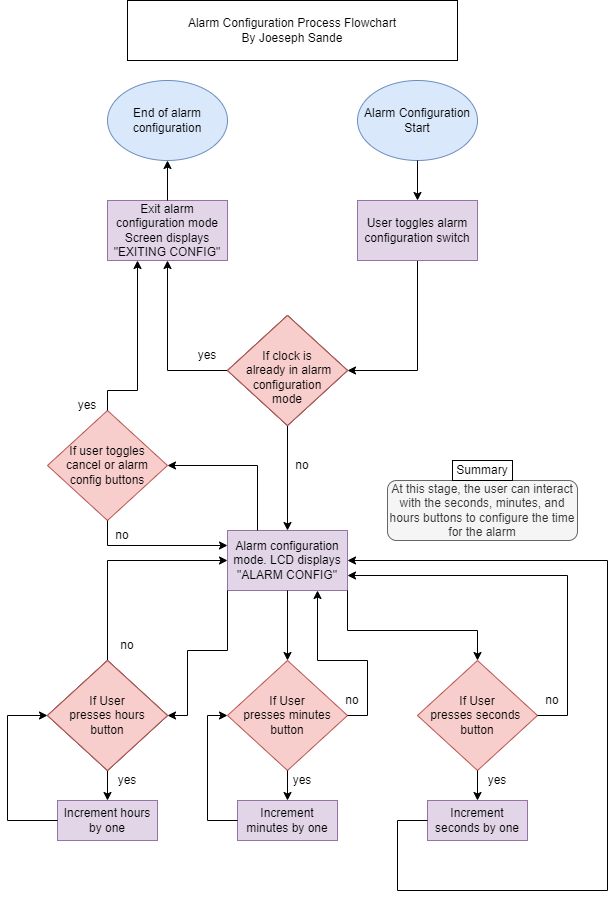

The diagram above was exported from draw.io. Its source (the exported page's mxGraphModel, read from the mxfile embedded in the PNG):
<mxGraphModel dx="1888" dy="1647" grid="1" gridSize="10" guides="1" tooltips="1" connect="1" arrows="1" fold="1" page="1" pageScale="1" pageWidth="850" pageHeight="1100" math="0" shadow="0">
  <root>
    <mxCell id="0" />
    <mxCell id="1" parent="0" />
    <mxCell id="rawRL-__dkm5TDn9mmyK-1" value="Exit alarm configuration mode&lt;br&gt;Screen displays &quot;EXITING CONFIG&quot;" style="rounded=0;whiteSpace=wrap;html=1;fillColor=#e1d5e7;strokeColor=#9673a6;" parent="1" vertex="1">
      <mxGeometry x="-630" y="-770" width="120" height="60" as="geometry" />
    </mxCell>
    <mxCell id="rawRL-__dkm5TDn9mmyK-2" value="" style="endArrow=classic;html=1;rounded=0;entryX=1;entryY=0.5;entryDx=0;entryDy=0;exitX=0.5;exitY=1;exitDx=0;exitDy=0;" parent="1" source="rawRL-__dkm5TDn9mmyK-8" target="rawRL-__dkm5TDn9mmyK-4" edge="1">
      <mxGeometry width="50" height="50" relative="1" as="geometry">
        <mxPoint x="-200" y="-600.0000000000002" as="sourcePoint" />
        <mxPoint x="-230" y="-600" as="targetPoint" />
        <Array as="points">
          <mxPoint x="-320" y="-600" />
        </Array>
      </mxGeometry>
    </mxCell>
    <mxCell id="rawRL-__dkm5TDn9mmyK-4" value="&lt;br&gt;If clock is &lt;br&gt;&amp;nbsp;already in alarm &lt;br&gt;configuration &lt;br&gt;mode" style="rhombus;whiteSpace=wrap;html=1;" parent="1" vertex="1">
      <mxGeometry x="-510" y="-655" width="120" height="110" as="geometry" />
    </mxCell>
    <mxCell id="rawRL-__dkm5TDn9mmyK-5" value="" style="endArrow=classic;html=1;rounded=0;exitX=0.5;exitY=1;exitDx=0;exitDy=0;entryX=0.5;entryY=0;entryDx=0;entryDy=0;" parent="1" source="rawRL-__dkm5TDn9mmyK-4" target="rawRL-__dkm5TDn9mmyK-9" edge="1">
      <mxGeometry width="50" height="50" relative="1" as="geometry">
        <mxPoint x="-290" y="-470" as="sourcePoint" />
        <mxPoint x="-300" y="-450" as="targetPoint" />
      </mxGeometry>
    </mxCell>
    <mxCell id="rawRL-__dkm5TDn9mmyK-6" value="yes" style="text;html=1;strokeColor=none;fillColor=none;align=center;verticalAlign=middle;whiteSpace=wrap;rounded=0;" parent="1" vertex="1">
      <mxGeometry x="-560" y="-630" width="60" height="30" as="geometry" />
    </mxCell>
    <mxCell id="rawRL-__dkm5TDn9mmyK-7" value="no" style="text;html=1;strokeColor=none;fillColor=none;align=center;verticalAlign=middle;whiteSpace=wrap;rounded=0;" parent="1" vertex="1">
      <mxGeometry x="-450" y="-520" width="30" height="30" as="geometry" />
    </mxCell>
    <mxCell id="rawRL-__dkm5TDn9mmyK-8" value="User toggles alarm configuration switch" style="rounded=0;whiteSpace=wrap;html=1;fillColor=#e1d5e7;strokeColor=#9673a6;" parent="1" vertex="1">
      <mxGeometry x="-380" y="-770" width="120" height="60" as="geometry" />
    </mxCell>
    <mxCell id="rawRL-__dkm5TDn9mmyK-9" value="Alarm configuration mode. LCD displays &quot;ALARM CONFIG&quot;" style="rounded=0;whiteSpace=wrap;html=1;fillColor=#e1d5e7;strokeColor=#9673a6;" parent="1" vertex="1">
      <mxGeometry x="-510" y="-440" width="120" height="60" as="geometry" />
    </mxCell>
    <mxCell id="rawRL-__dkm5TDn9mmyK-10" value="If User &lt;br&gt;presses hours&lt;br&gt;button" style="rhombus;whiteSpace=wrap;html=1;" parent="1" vertex="1">
      <mxGeometry x="-690" y="-310" width="120" height="110" as="geometry" />
    </mxCell>
    <mxCell id="rawRL-__dkm5TDn9mmyK-11" value="If User &lt;br&gt;presses seconds&amp;nbsp;&lt;br&gt;button" style="rhombus;whiteSpace=wrap;html=1;fillColor=#f8cecc;strokeColor=#b85450;" parent="1" vertex="1">
      <mxGeometry x="-320" y="-310" width="120" height="110" as="geometry" />
    </mxCell>
    <mxCell id="rawRL-__dkm5TDn9mmyK-12" value="If User &lt;br&gt;presses minutes&lt;br&gt;button" style="rhombus;whiteSpace=wrap;html=1;fillColor=#f8cecc;strokeColor=#b85450;" parent="1" vertex="1">
      <mxGeometry x="-510" y="-310" width="120" height="110" as="geometry" />
    </mxCell>
    <mxCell id="rawRL-__dkm5TDn9mmyK-13" value="" style="endArrow=classic;html=1;rounded=0;exitX=1;exitY=1;exitDx=0;exitDy=0;entryX=0.5;entryY=0;entryDx=0;entryDy=0;" parent="1" source="rawRL-__dkm5TDn9mmyK-9" target="rawRL-__dkm5TDn9mmyK-11" edge="1">
      <mxGeometry width="50" height="50" relative="1" as="geometry">
        <mxPoint x="-320" y="-360" as="sourcePoint" />
        <mxPoint x="-270" y="-410" as="targetPoint" />
        <Array as="points">
          <mxPoint x="-390" y="-340" />
          <mxPoint x="-260" y="-340" />
        </Array>
      </mxGeometry>
    </mxCell>
    <mxCell id="rawRL-__dkm5TDn9mmyK-14" value="" style="endArrow=classic;html=1;rounded=0;exitX=0;exitY=1;exitDx=0;exitDy=0;entryX=1;entryY=0.5;entryDx=0;entryDy=0;" parent="1" source="rawRL-__dkm5TDn9mmyK-9" target="rawRL-__dkm5TDn9mmyK-10" edge="1">
      <mxGeometry width="50" height="50" relative="1" as="geometry">
        <mxPoint x="-500" y="-370" as="sourcePoint" />
        <mxPoint x="-450" y="-420" as="targetPoint" />
        <Array as="points">
          <mxPoint x="-510" y="-320" />
          <mxPoint x="-550" y="-320" />
          <mxPoint x="-550" y="-255" />
        </Array>
      </mxGeometry>
    </mxCell>
    <mxCell id="rawRL-__dkm5TDn9mmyK-15" value="" style="endArrow=classic;html=1;rounded=0;entryX=0.5;entryY=0;entryDx=0;entryDy=0;exitX=0.5;exitY=1;exitDx=0;exitDy=0;" parent="1" source="rawRL-__dkm5TDn9mmyK-9" target="rawRL-__dkm5TDn9mmyK-12" edge="1">
      <mxGeometry width="50" height="50" relative="1" as="geometry">
        <mxPoint x="-500" y="-370" as="sourcePoint" />
        <mxPoint x="-450" y="-420" as="targetPoint" />
      </mxGeometry>
    </mxCell>
    <mxCell id="rawRL-__dkm5TDn9mmyK-16" value="Increment hours by one" style="rounded=0;whiteSpace=wrap;html=1;fillColor=#e1d5e7;strokeColor=#9673a6;" parent="1" vertex="1">
      <mxGeometry x="-680" y="-170" width="100" height="40" as="geometry" />
    </mxCell>
    <mxCell id="rawRL-__dkm5TDn9mmyK-17" value="Increment minutes by one" style="rounded=0;whiteSpace=wrap;html=1;fillColor=#e1d5e7;strokeColor=#9673a6;" parent="1" vertex="1">
      <mxGeometry x="-500" y="-170" width="100" height="40" as="geometry" />
    </mxCell>
    <mxCell id="rawRL-__dkm5TDn9mmyK-18" value="Increment seconds by one" style="rounded=0;whiteSpace=wrap;html=1;fillColor=#e1d5e7;strokeColor=#9673a6;" parent="1" vertex="1">
      <mxGeometry x="-310" y="-170" width="100" height="40" as="geometry" />
    </mxCell>
    <mxCell id="rawRL-__dkm5TDn9mmyK-19" value="" style="endArrow=classic;html=1;rounded=0;exitX=0.5;exitY=1;exitDx=0;exitDy=0;entryX=0.5;entryY=0;entryDx=0;entryDy=0;" parent="1" source="rawRL-__dkm5TDn9mmyK-10" target="rawRL-__dkm5TDn9mmyK-16" edge="1">
      <mxGeometry width="50" height="50" relative="1" as="geometry">
        <mxPoint x="-500" y="-180" as="sourcePoint" />
        <mxPoint x="-450" y="-230" as="targetPoint" />
      </mxGeometry>
    </mxCell>
    <mxCell id="rawRL-__dkm5TDn9mmyK-20" value="" style="endArrow=classic;html=1;rounded=0;exitX=0.5;exitY=1;exitDx=0;exitDy=0;entryX=0.5;entryY=0;entryDx=0;entryDy=0;" parent="1" source="rawRL-__dkm5TDn9mmyK-12" target="rawRL-__dkm5TDn9mmyK-17" edge="1">
      <mxGeometry width="50" height="50" relative="1" as="geometry">
        <mxPoint x="-500" y="-180" as="sourcePoint" />
        <mxPoint x="-450" y="-230" as="targetPoint" />
      </mxGeometry>
    </mxCell>
    <mxCell id="rawRL-__dkm5TDn9mmyK-21" value="" style="endArrow=classic;html=1;rounded=0;exitX=0.5;exitY=1;exitDx=0;exitDy=0;entryX=0.5;entryY=0;entryDx=0;entryDy=0;" parent="1" source="rawRL-__dkm5TDn9mmyK-11" target="rawRL-__dkm5TDn9mmyK-18" edge="1">
      <mxGeometry width="50" height="50" relative="1" as="geometry">
        <mxPoint x="-500" y="-180" as="sourcePoint" />
        <mxPoint x="-450" y="-230" as="targetPoint" />
      </mxGeometry>
    </mxCell>
    <mxCell id="rawRL-__dkm5TDn9mmyK-22" value="" style="endArrow=classic;html=1;rounded=0;exitX=0;exitY=0.5;exitDx=0;exitDy=0;entryX=0;entryY=0.5;entryDx=0;entryDy=0;" parent="1" source="rawRL-__dkm5TDn9mmyK-16" target="rawRL-__dkm5TDn9mmyK-10" edge="1">
      <mxGeometry width="50" height="50" relative="1" as="geometry">
        <mxPoint x="-530" y="-280" as="sourcePoint" />
        <mxPoint x="-480" y="-330" as="targetPoint" />
        <Array as="points">
          <mxPoint x="-730" y="-150" />
          <mxPoint x="-730" y="-255" />
        </Array>
      </mxGeometry>
    </mxCell>
    <mxCell id="rawRL-__dkm5TDn9mmyK-23" value="" style="endArrow=classic;html=1;rounded=0;entryX=1;entryY=0.75;entryDx=0;entryDy=0;exitX=1;exitY=0.5;exitDx=0;exitDy=0;" parent="1" source="rawRL-__dkm5TDn9mmyK-11" target="rawRL-__dkm5TDn9mmyK-9" edge="1">
      <mxGeometry width="50" height="50" relative="1" as="geometry">
        <mxPoint x="-190" y="-300" as="sourcePoint" />
        <mxPoint x="-480" y="-330" as="targetPoint" />
        <Array as="points">
          <mxPoint x="-170" y="-255" />
          <mxPoint x="-170" y="-395" />
        </Array>
      </mxGeometry>
    </mxCell>
    <mxCell id="rawRL-__dkm5TDn9mmyK-24" value="" style="endArrow=classic;html=1;rounded=0;exitX=0;exitY=0.5;exitDx=0;exitDy=0;entryX=0;entryY=0.5;entryDx=0;entryDy=0;" parent="1" source="rawRL-__dkm5TDn9mmyK-17" target="rawRL-__dkm5TDn9mmyK-12" edge="1">
      <mxGeometry width="50" height="50" relative="1" as="geometry">
        <mxPoint x="-530" y="-280" as="sourcePoint" />
        <mxPoint x="-480" y="-330" as="targetPoint" />
        <Array as="points">
          <mxPoint x="-530" y="-150" />
          <mxPoint x="-530" y="-255" />
        </Array>
      </mxGeometry>
    </mxCell>
    <mxCell id="rawRL-__dkm5TDn9mmyK-25" value="" style="endArrow=classic;html=1;rounded=0;entryX=0.75;entryY=1;entryDx=0;entryDy=0;exitX=1;exitY=0.5;exitDx=0;exitDy=0;" parent="1" source="rawRL-__dkm5TDn9mmyK-12" target="rawRL-__dkm5TDn9mmyK-9" edge="1">
      <mxGeometry width="50" height="50" relative="1" as="geometry">
        <mxPoint x="-400" y="-150" as="sourcePoint" />
        <mxPoint x="-480" y="-330" as="targetPoint" />
        <Array as="points">
          <mxPoint x="-370" y="-255" />
          <mxPoint x="-370" y="-310" />
          <mxPoint x="-420" y="-310" />
        </Array>
      </mxGeometry>
    </mxCell>
    <mxCell id="rawRL-__dkm5TDn9mmyK-26" value="" style="endArrow=classic;html=1;rounded=0;exitX=0;exitY=0.5;exitDx=0;exitDy=0;entryX=1;entryY=0.5;entryDx=0;entryDy=0;" parent="1" source="rawRL-__dkm5TDn9mmyK-18" target="rawRL-__dkm5TDn9mmyK-9" edge="1">
      <mxGeometry width="50" height="50" relative="1" as="geometry">
        <mxPoint x="-530" y="-280" as="sourcePoint" />
        <mxPoint x="-480" y="-330" as="targetPoint" />
        <Array as="points">
          <mxPoint x="-340" y="-150" />
          <mxPoint x="-340" y="-80" />
          <mxPoint x="-130" y="-80" />
          <mxPoint x="-130" y="-410" />
        </Array>
      </mxGeometry>
    </mxCell>
    <mxCell id="rawRL-__dkm5TDn9mmyK-27" value="yes" style="text;html=1;strokeColor=none;fillColor=none;align=center;verticalAlign=middle;whiteSpace=wrap;rounded=0;" parent="1" vertex="1">
      <mxGeometry x="-270" y="-205" width="60" height="30" as="geometry" />
    </mxCell>
    <mxCell id="rawRL-__dkm5TDn9mmyK-28" value="yes" style="text;html=1;strokeColor=none;fillColor=none;align=center;verticalAlign=middle;whiteSpace=wrap;rounded=0;" parent="1" vertex="1">
      <mxGeometry x="-465" y="-205" width="60" height="30" as="geometry" />
    </mxCell>
    <mxCell id="rawRL-__dkm5TDn9mmyK-29" value="yes" style="text;html=1;strokeColor=none;fillColor=none;align=center;verticalAlign=middle;whiteSpace=wrap;rounded=0;" parent="1" vertex="1">
      <mxGeometry x="-640" y="-205" width="60" height="30" as="geometry" />
    </mxCell>
    <mxCell id="rawRL-__dkm5TDn9mmyK-30" value="no" style="text;html=1;strokeColor=none;fillColor=none;align=center;verticalAlign=middle;whiteSpace=wrap;rounded=0;" parent="1" vertex="1">
      <mxGeometry x="-400" y="-285" width="30" height="30" as="geometry" />
    </mxCell>
    <mxCell id="rawRL-__dkm5TDn9mmyK-31" value="no" style="text;html=1;strokeColor=none;fillColor=none;align=center;verticalAlign=middle;whiteSpace=wrap;rounded=0;" parent="1" vertex="1">
      <mxGeometry x="-200" y="-285" width="30" height="30" as="geometry" />
    </mxCell>
    <mxCell id="rawRL-__dkm5TDn9mmyK-32" value="no" style="text;html=1;strokeColor=none;fillColor=none;align=center;verticalAlign=middle;whiteSpace=wrap;rounded=0;" parent="1" vertex="1">
      <mxGeometry x="-625" y="-340" width="30" height="30" as="geometry" />
    </mxCell>
    <mxCell id="rawRL-__dkm5TDn9mmyK-33" value="" style="endArrow=classic;html=1;rounded=0;exitX=0.5;exitY=0;exitDx=0;exitDy=0;entryX=0;entryY=0.5;entryDx=0;entryDy=0;" parent="1" source="rawRL-__dkm5TDn9mmyK-10" target="rawRL-__dkm5TDn9mmyK-9" edge="1">
      <mxGeometry width="50" height="50" relative="1" as="geometry">
        <mxPoint x="-30" y="-390" as="sourcePoint" />
        <mxPoint x="20" y="-440" as="targetPoint" />
        <Array as="points">
          <mxPoint x="-630" y="-410" />
        </Array>
      </mxGeometry>
    </mxCell>
    <mxCell id="rawRL-__dkm5TDn9mmyK-34" value="" style="endArrow=classic;html=1;rounded=0;exitX=0;exitY=0.5;exitDx=0;exitDy=0;entryX=0.5;entryY=1;entryDx=0;entryDy=0;" parent="1" source="rawRL-__dkm5TDn9mmyK-4" target="rawRL-__dkm5TDn9mmyK-1" edge="1">
      <mxGeometry width="50" height="50" relative="1" as="geometry">
        <mxPoint x="-340" y="-600" as="sourcePoint" />
        <mxPoint x="-290" y="-650" as="targetPoint" />
        <Array as="points">
          <mxPoint x="-570" y="-600" />
        </Array>
      </mxGeometry>
    </mxCell>
    <mxCell id="rawRL-__dkm5TDn9mmyK-35" value="Alarm Configuration Start" style="ellipse;whiteSpace=wrap;html=1;fillColor=#dae8fc;strokeColor=#6c8ebf;" parent="1" vertex="1">
      <mxGeometry x="-380" y="-890" width="120" height="80" as="geometry" />
    </mxCell>
    <mxCell id="rawRL-__dkm5TDn9mmyK-36" value="" style="endArrow=classic;html=1;rounded=0;exitX=0.5;exitY=1;exitDx=0;exitDy=0;entryX=0.5;entryY=0;entryDx=0;entryDy=0;" parent="1" source="rawRL-__dkm5TDn9mmyK-35" target="rawRL-__dkm5TDn9mmyK-8" edge="1">
      <mxGeometry width="50" height="50" relative="1" as="geometry">
        <mxPoint x="-340" y="-710" as="sourcePoint" />
        <mxPoint x="-450" y="-880" as="targetPoint" />
      </mxGeometry>
    </mxCell>
    <mxCell id="rawRL-__dkm5TDn9mmyK-38" value="End of alarm configuration" style="ellipse;whiteSpace=wrap;html=1;fillColor=#dae8fc;strokeColor=#6c8ebf;" parent="1" vertex="1">
      <mxGeometry x="-630" y="-890" width="120" height="80" as="geometry" />
    </mxCell>
    <mxCell id="rawRL-__dkm5TDn9mmyK-39" value="" style="endArrow=classic;html=1;rounded=0;exitX=0.5;exitY=0;exitDx=0;exitDy=0;entryX=0.5;entryY=1;entryDx=0;entryDy=0;" parent="1" source="rawRL-__dkm5TDn9mmyK-1" target="rawRL-__dkm5TDn9mmyK-38" edge="1">
      <mxGeometry width="50" height="50" relative="1" as="geometry">
        <mxPoint x="-340" y="-720" as="sourcePoint" />
        <mxPoint x="-290" y="-770" as="targetPoint" />
      </mxGeometry>
    </mxCell>
    <mxCell id="rawRL-__dkm5TDn9mmyK-40" value="Alarm Configuration Process Flowchart&lt;br&gt;By Joeseph Sande" style="rounded=0;whiteSpace=wrap;html=1;" parent="1" vertex="1">
      <mxGeometry x="-610" y="-970" width="330" height="60" as="geometry" />
    </mxCell>
    <mxCell id="ioblo2GLxpFi2tFoa3J4-1" value="&lt;br&gt;If clock is &lt;br&gt;&amp;nbsp;already in alarm &lt;br&gt;configuration &lt;br&gt;mode" style="rhombus;whiteSpace=wrap;html=1;fillColor=#f8cecc;strokeColor=#b85450;" vertex="1" parent="1">
      <mxGeometry x="-510" y="-655" width="120" height="110" as="geometry" />
    </mxCell>
    <mxCell id="ioblo2GLxpFi2tFoa3J4-2" value="If User &lt;br&gt;presses hours&lt;br&gt;button" style="rhombus;whiteSpace=wrap;html=1;fillColor=#f8cecc;strokeColor=#b85450;" vertex="1" parent="1">
      <mxGeometry x="-690" y="-310" width="120" height="110" as="geometry" />
    </mxCell>
    <mxCell id="ioblo2GLxpFi2tFoa3J4-5" value="If user toggles &lt;br&gt;cancel or alarm &lt;br&gt;config buttons" style="rhombus;whiteSpace=wrap;html=1;fillColor=#f8cecc;strokeColor=#b85450;" vertex="1" parent="1">
      <mxGeometry x="-690" y="-560" width="120" height="110" as="geometry" />
    </mxCell>
    <mxCell id="ioblo2GLxpFi2tFoa3J4-6" value="" style="endArrow=classic;html=1;rounded=0;exitX=0.25;exitY=0;exitDx=0;exitDy=0;entryX=1;entryY=0.5;entryDx=0;entryDy=0;" edge="1" parent="1" source="rawRL-__dkm5TDn9mmyK-9" target="ioblo2GLxpFi2tFoa3J4-5">
      <mxGeometry width="50" height="50" relative="1" as="geometry">
        <mxPoint x="-450" y="-300" as="sourcePoint" />
        <mxPoint x="-400" y="-350" as="targetPoint" />
        <Array as="points">
          <mxPoint x="-480" y="-505" />
        </Array>
      </mxGeometry>
    </mxCell>
    <mxCell id="ioblo2GLxpFi2tFoa3J4-7" value="" style="endArrow=classic;html=1;rounded=0;exitX=0.5;exitY=1;exitDx=0;exitDy=0;entryX=0;entryY=0.25;entryDx=0;entryDy=0;" edge="1" parent="1" source="ioblo2GLxpFi2tFoa3J4-5" target="rawRL-__dkm5TDn9mmyK-9">
      <mxGeometry width="50" height="50" relative="1" as="geometry">
        <mxPoint x="-450" y="-400" as="sourcePoint" />
        <mxPoint x="-400" y="-450" as="targetPoint" />
        <Array as="points">
          <mxPoint x="-630" y="-425" />
        </Array>
      </mxGeometry>
    </mxCell>
    <mxCell id="ioblo2GLxpFi2tFoa3J4-8" value="" style="endArrow=classic;html=1;rounded=0;exitX=0.5;exitY=0;exitDx=0;exitDy=0;entryX=0.25;entryY=1;entryDx=0;entryDy=0;" edge="1" parent="1" source="ioblo2GLxpFi2tFoa3J4-5" target="rawRL-__dkm5TDn9mmyK-1">
      <mxGeometry width="50" height="50" relative="1" as="geometry">
        <mxPoint x="-450" y="-500" as="sourcePoint" />
        <mxPoint x="-400" y="-550" as="targetPoint" />
        <Array as="points">
          <mxPoint x="-630" y="-580" />
          <mxPoint x="-600" y="-580" />
        </Array>
      </mxGeometry>
    </mxCell>
    <mxCell id="ioblo2GLxpFi2tFoa3J4-9" value="yes" style="text;html=1;strokeColor=none;fillColor=none;align=center;verticalAlign=middle;whiteSpace=wrap;rounded=0;" vertex="1" parent="1">
      <mxGeometry x="-680" y="-580" width="60" height="30" as="geometry" />
    </mxCell>
    <mxCell id="ioblo2GLxpFi2tFoa3J4-10" value="no" style="text;html=1;strokeColor=none;fillColor=none;align=center;verticalAlign=middle;whiteSpace=wrap;rounded=0;" vertex="1" parent="1">
      <mxGeometry x="-630" y="-450" width="30" height="30" as="geometry" />
    </mxCell>
    <mxCell id="ioblo2GLxpFi2tFoa3J4-11" value="At this stage, the user can interact with the seconds, minutes, and hours buttons to configure the time for the alarm" style="rounded=1;whiteSpace=wrap;html=1;fillColor=#f5f5f5;fontColor=#333333;strokeColor=#666666;" vertex="1" parent="1">
      <mxGeometry x="-350" y="-490" width="190" height="60" as="geometry" />
    </mxCell>
    <mxCell id="ioblo2GLxpFi2tFoa3J4-13" value="Summary" style="rounded=0;whiteSpace=wrap;html=1;" vertex="1" parent="1">
      <mxGeometry x="-285" y="-510" width="60" height="20" as="geometry" />
    </mxCell>
  </root>
</mxGraphModel>